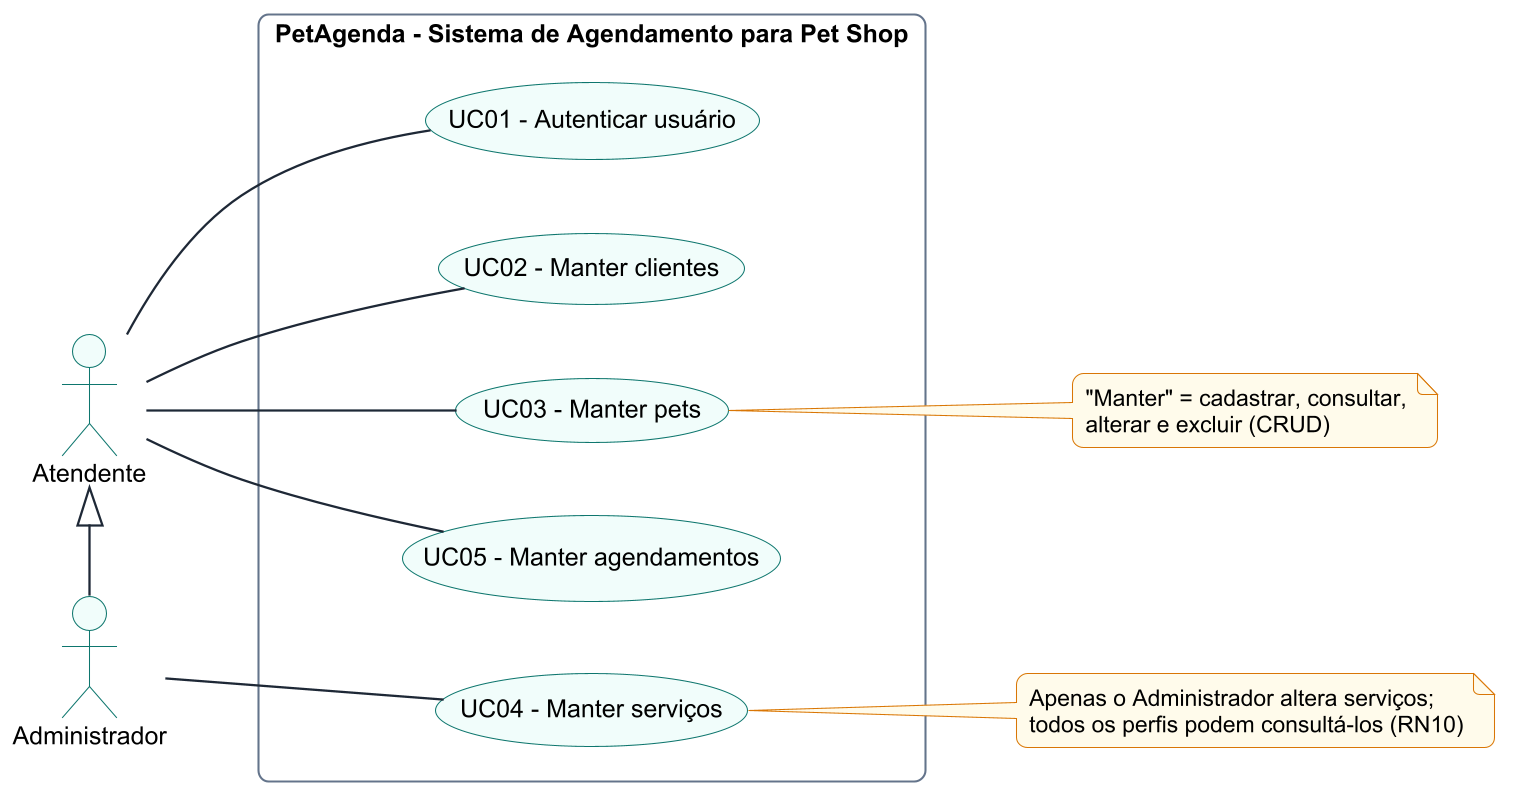

The diagram above was rendered by PlantUML. Its source (embedded in the PNG):
@startuml 01_casos_de_uso
!include _estilo.iuml
left to right direction

actor "Atendente" as AT
actor "Administrador" as AD
AD -left-|> AT

rectangle "PetAgenda - Sistema de Agendamento para Pet Shop" {
  usecase "UC01 - Autenticar usuário" as UC01
  usecase "UC02 - Manter clientes" as UC02
  usecase "UC03 - Manter pets" as UC03
  usecase "UC05 - Manter agendamentos" as UC05
  usecase "UC04 - Manter serviços" as UC04
}

AT -- UC01
AT -- UC02
AT -- UC03
AT -- UC05
AD -- UC04

note right of UC03
  "Manter" = cadastrar, consultar,
  alterar e excluir (CRUD)
end note

note right of UC04
  Apenas o Administrador altera serviços;
  todos os perfis podem consultá-los (RN10)
end note
@enduml